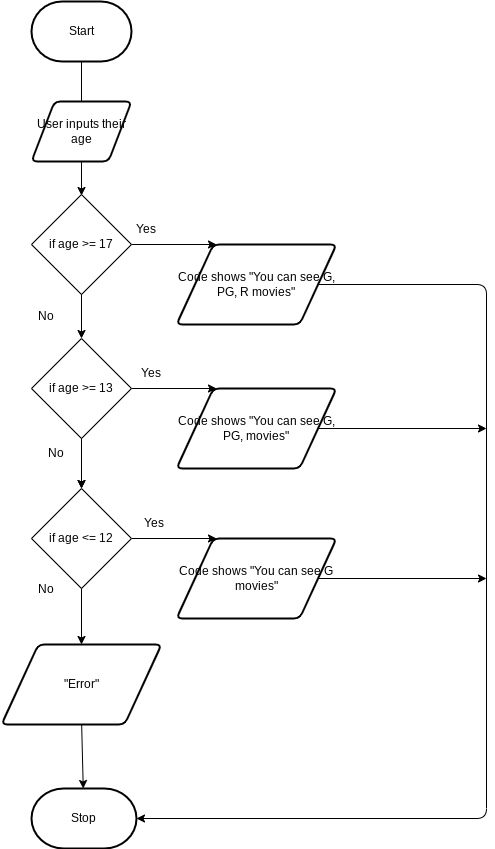

The diagram above was exported from draw.io. Its source (the exported page's mxGraphModel, read from the mxfile embedded in the PNG):
<mxGraphModel dx="520" dy="429" grid="1" gridSize="10" guides="1" tooltips="1" connect="1" arrows="1" fold="1" page="1" pageScale="1" pageWidth="850" pageHeight="1100" math="0" shadow="0">
  <root>
    <mxCell id="0" />
    <mxCell id="1" parent="0" />
    <mxCell id="7" style="edgeStyle=none;html=1;" parent="1" source="2" edge="1">
      <mxGeometry relative="1" as="geometry">
        <mxPoint x="355" y="247" as="targetPoint" />
      </mxGeometry>
    </mxCell>
    <mxCell id="2" value="Start" style="strokeWidth=2;html=1;shape=mxgraph.flowchart.terminator;whiteSpace=wrap;" parent="1" vertex="1">
      <mxGeometry x="305" y="137" width="100" height="60" as="geometry" />
    </mxCell>
    <mxCell id="10" style="edgeStyle=none;html=1;" parent="1" target="6" edge="1">
      <mxGeometry relative="1" as="geometry">
        <mxPoint x="355" y="854" as="sourcePoint" />
      </mxGeometry>
    </mxCell>
    <mxCell id="6" value="Stop" style="strokeWidth=2;html=1;shape=mxgraph.flowchart.terminator;whiteSpace=wrap;" parent="1" vertex="1">
      <mxGeometry x="305" y="924" width="105" height="60" as="geometry" />
    </mxCell>
    <mxCell id="22" style="edgeStyle=none;html=1;entryX=0.5;entryY=0;entryDx=0;entryDy=0;" parent="1" source="13" edge="1">
      <mxGeometry relative="1" as="geometry">
        <mxPoint x="355" y="331" as="targetPoint" />
      </mxGeometry>
    </mxCell>
    <mxCell id="13" value="User inputs their age" style="shape=parallelogram;html=1;strokeWidth=2;perimeter=parallelogramPerimeter;whiteSpace=wrap;rounded=1;arcSize=12;size=0.23;" parent="1" vertex="1">
      <mxGeometry x="305" y="237" width="100" height="60" as="geometry" />
    </mxCell>
    <mxCell id="24" style="edgeStyle=none;html=1;entryX=0.25;entryY=0;entryDx=0;entryDy=0;" parent="1" source="17" target="20" edge="1">
      <mxGeometry relative="1" as="geometry" />
    </mxCell>
    <mxCell id="39" style="edgeStyle=none;html=1;entryX=0.5;entryY=0;entryDx=0;entryDy=0;" parent="1" source="17" target="28" edge="1">
      <mxGeometry relative="1" as="geometry">
        <mxPoint x="355" y="484" as="targetPoint" />
      </mxGeometry>
    </mxCell>
    <mxCell id="17" value="if age &amp;gt;= 17" style="rhombus;whiteSpace=wrap;html=1;" parent="1" vertex="1">
      <mxGeometry x="305" y="330" width="100" height="100" as="geometry" />
    </mxCell>
    <mxCell id="52" style="edgeStyle=none;html=1;entryX=1;entryY=0.5;entryDx=0;entryDy=0;entryPerimeter=0;" parent="1" source="20" target="6" edge="1">
      <mxGeometry relative="1" as="geometry">
        <Array as="points">
          <mxPoint x="760" y="420" />
          <mxPoint x="760" y="954" />
        </Array>
      </mxGeometry>
    </mxCell>
    <mxCell id="20" value="Code shows &quot;You can see G, PG, R movies&quot;" style="shape=parallelogram;html=1;strokeWidth=2;perimeter=parallelogramPerimeter;whiteSpace=wrap;rounded=1;arcSize=12;size=0.23;" parent="1" vertex="1">
      <mxGeometry x="450" y="380" width="160" height="80" as="geometry" />
    </mxCell>
    <mxCell id="27" style="edgeStyle=none;html=1;entryX=0.25;entryY=0;entryDx=0;entryDy=0;" parent="1" source="28" target="29" edge="1">
      <mxGeometry relative="1" as="geometry" />
    </mxCell>
    <mxCell id="41" style="edgeStyle=none;html=1;entryX=0.5;entryY=0;entryDx=0;entryDy=0;" parent="1" source="28" target="32" edge="1">
      <mxGeometry relative="1" as="geometry" />
    </mxCell>
    <mxCell id="28" value="if age &amp;gt;= 13" style="rhombus;whiteSpace=wrap;html=1;" parent="1" vertex="1">
      <mxGeometry x="305" y="474" width="100" height="100" as="geometry" />
    </mxCell>
    <mxCell id="53" style="edgeStyle=none;html=1;" parent="1" source="29" edge="1">
      <mxGeometry relative="1" as="geometry">
        <mxPoint x="760" y="564" as="targetPoint" />
      </mxGeometry>
    </mxCell>
    <mxCell id="29" value="Code shows &quot;You can see G, PG, movies&quot;" style="shape=parallelogram;html=1;strokeWidth=2;perimeter=parallelogramPerimeter;whiteSpace=wrap;rounded=1;arcSize=12;size=0.23;" parent="1" vertex="1">
      <mxGeometry x="450" y="524" width="160" height="80" as="geometry" />
    </mxCell>
    <mxCell id="31" style="edgeStyle=none;html=1;entryX=0.25;entryY=0;entryDx=0;entryDy=0;" parent="1" source="32" target="33" edge="1">
      <mxGeometry relative="1" as="geometry" />
    </mxCell>
    <mxCell id="32" value="if age &amp;lt;= 12" style="rhombus;whiteSpace=wrap;html=1;" parent="1" vertex="1">
      <mxGeometry x="305" y="624" width="100" height="100" as="geometry" />
    </mxCell>
    <mxCell id="54" style="edgeStyle=none;html=1;" parent="1" source="33" edge="1">
      <mxGeometry relative="1" as="geometry">
        <mxPoint x="760" y="714" as="targetPoint" />
      </mxGeometry>
    </mxCell>
    <mxCell id="33" value="Code shows &quot;You can see G movies&quot;" style="shape=parallelogram;html=1;strokeWidth=2;perimeter=parallelogramPerimeter;whiteSpace=wrap;rounded=1;arcSize=12;size=0.23;" parent="1" vertex="1">
      <mxGeometry x="450" y="674" width="160" height="80" as="geometry" />
    </mxCell>
    <mxCell id="34" style="edgeStyle=none;html=1;entryX=0.5;entryY=0;entryDx=0;entryDy=0;" parent="1" target="32" edge="1">
      <mxGeometry relative="1" as="geometry">
        <mxPoint x="355" y="594" as="sourcePoint" />
      </mxGeometry>
    </mxCell>
    <mxCell id="37" value="&quot;Error&quot;" style="shape=parallelogram;html=1;strokeWidth=2;perimeter=parallelogramPerimeter;whiteSpace=wrap;rounded=1;arcSize=12;size=0.23;" parent="1" vertex="1">
      <mxGeometry x="275" y="780" width="160" height="80" as="geometry" />
    </mxCell>
    <mxCell id="38" style="edgeStyle=none;html=1;entryX=0.5;entryY=0;entryDx=0;entryDy=0;" parent="1" target="37" edge="1">
      <mxGeometry relative="1" as="geometry">
        <mxPoint x="355" y="724" as="sourcePoint" />
        <mxPoint x="355" y="754" as="targetPoint" />
      </mxGeometry>
    </mxCell>
    <mxCell id="44" value="Yes" style="text;html=1;strokeColor=none;fillColor=none;align=center;verticalAlign=middle;whiteSpace=wrap;rounded=0;" parent="1" vertex="1">
      <mxGeometry x="390" y="350" width="60" height="30" as="geometry" />
    </mxCell>
    <mxCell id="45" value="Yes" style="text;html=1;strokeColor=none;fillColor=none;align=center;verticalAlign=middle;whiteSpace=wrap;rounded=0;" parent="1" vertex="1">
      <mxGeometry x="395" y="494" width="60" height="30" as="geometry" />
    </mxCell>
    <mxCell id="46" value="Yes" style="text;html=1;strokeColor=none;fillColor=none;align=center;verticalAlign=middle;whiteSpace=wrap;rounded=0;" parent="1" vertex="1">
      <mxGeometry x="397.5" y="644" width="60" height="30" as="geometry" />
    </mxCell>
    <mxCell id="48" value="No" style="text;html=1;strokeColor=none;fillColor=none;align=center;verticalAlign=middle;whiteSpace=wrap;rounded=0;" parent="1" vertex="1">
      <mxGeometry x="300" y="574" width="60" height="30" as="geometry" />
    </mxCell>
    <mxCell id="49" value="No" style="text;html=1;strokeColor=none;fillColor=none;align=center;verticalAlign=middle;whiteSpace=wrap;rounded=0;" parent="1" vertex="1">
      <mxGeometry x="290" y="710" width="60" height="30" as="geometry" />
    </mxCell>
    <mxCell id="51" value="No" style="text;html=1;strokeColor=none;fillColor=none;align=center;verticalAlign=middle;whiteSpace=wrap;rounded=0;" parent="1" vertex="1">
      <mxGeometry x="290" y="430" width="60" height="44" as="geometry" />
    </mxCell>
  </root>
</mxGraphModel>